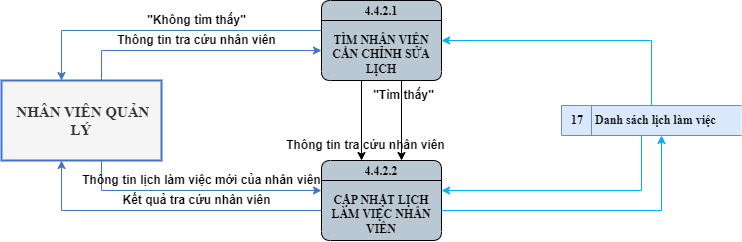

The diagram above was exported from draw.io. Its source (the exported page's mxGraphModel, read from the mxfile embedded in the PNG):
<mxGraphModel dx="875" dy="559" grid="1" gridSize="10" guides="1" tooltips="1" connect="0" arrows="0" fold="1" page="0" pageScale="1" pageWidth="850" pageHeight="1100" math="0" shadow="0">
  <root>
    <mxCell id="0" />
    <mxCell id="1" parent="0" />
    <mxCell id="IzrrSPhN7uE3m-Xx5u86-1" value="4.4.2.1&#10;&#10;TÌM NHÂN VIÊN CẦN CHỈNH SỬA LỊCH" style="swimlane;fontStyle=1;childLayout=stackLayout;horizontal=1;startSize=20;fillColor=#bac8d3;horizontalStack=0;resizeParent=1;resizeParentMax=0;resizeLast=0;collapsible=0;marginBottom=0;swimlaneFillColor=#bac8d3;fontSize=12;whiteSpace=wrap;gradientColor=none;rounded=1;glass=0;verticalAlign=top;spacing=-1;fontFamily=Times New Roman;" vertex="1" parent="1">
      <mxGeometry x="480" y="320" width="120" height="80" as="geometry" />
    </mxCell>
    <mxCell id="IzrrSPhN7uE3m-Xx5u86-2" value="&amp;nbsp;NHÂN VIÊN QUẢN LÝ" style="html=1;dashed=0;whiteSpace=wrap;fontStyle=1;fillColor=#f5f5f5;fontColor=#333333;strokeColor=#4472C4;strokeWidth=2;fontFamily=Times New Roman;fontSize=15;" vertex="1" parent="1">
      <mxGeometry x="160" y="400" width="160" height="80" as="geometry" />
    </mxCell>
    <mxCell id="IzrrSPhN7uE3m-Xx5u86-3" value="17&lt;span style=&quot;white-space: pre;&quot;&gt;&#09;&lt;/span&gt;Danh sách lịch làm việc" style="html=1;dashed=0;whiteSpace=wrap;shape=mxgraph.dfd.dataStoreID;align=left;spacingLeft=8;points=[[0,0],[0.5,0],[1,0],[0,0.5],[1,0.5],[0,1],[0.5,1],[1,1]];fontSize=12;verticalAlign=middle;fillColor=#dae8fc;fontStyle=1;labelBackgroundColor=none;fontFamily=Times New Roman;strokeColor=#6c8ebf;" vertex="1" parent="1">
      <mxGeometry x="720" y="425" width="180" height="30" as="geometry" />
    </mxCell>
    <mxCell id="IzrrSPhN7uE3m-Xx5u86-4" value="" style="endArrow=classic;html=1;rounded=0;edgeStyle=orthogonalEdgeStyle;strokeColor=#00b0f0;fontSize=15;jumpStyle=arc;fontFamily=Times New Roman;fontStyle=1" edge="1" parent="1" source="IzrrSPhN7uE3m-Xx5u86-3" target="IzrrSPhN7uE3m-Xx5u86-1">
      <mxGeometry width="50" height="50" relative="1" as="geometry">
        <mxPoint x="850" y="500" as="sourcePoint" />
        <mxPoint x="640" y="355" as="targetPoint" />
        <Array as="points">
          <mxPoint x="810" y="360" />
        </Array>
      </mxGeometry>
    </mxCell>
    <mxCell id="IzrrSPhN7uE3m-Xx5u86-5" value="" style="endArrow=classic;html=1;rounded=0;edgeStyle=orthogonalEdgeStyle;strokeColor=#000000;fontSize=15;jumpStyle=arc;fontFamily=Times New Roman;fontStyle=1" edge="1" parent="1" source="IzrrSPhN7uE3m-Xx5u86-1" target="IzrrSPhN7uE3m-Xx5u86-8">
      <mxGeometry width="50" height="50" relative="1" as="geometry">
        <mxPoint x="539.5799999999999" y="410" as="sourcePoint" />
        <mxPoint x="539.5799999999999" y="490" as="targetPoint" />
        <Array as="points">
          <mxPoint x="560" y="440" />
          <mxPoint x="560" y="440" />
        </Array>
      </mxGeometry>
    </mxCell>
    <mxCell id="IzrrSPhN7uE3m-Xx5u86-6" value="" style="endArrow=classic;html=1;rounded=0;edgeStyle=orthogonalEdgeStyle;strokeColor=#4472C4;fontSize=15;jumpStyle=arc;fontFamily=Times New Roman;fontStyle=1;" edge="1" parent="1" target="IzrrSPhN7uE3m-Xx5u86-1" source="IzrrSPhN7uE3m-Xx5u86-2">
      <mxGeometry width="50" height="50" relative="1" as="geometry">
        <mxPoint x="270" y="380" as="sourcePoint" />
        <mxPoint x="430" y="380" as="targetPoint" />
        <Array as="points">
          <mxPoint x="260" y="370" />
        </Array>
      </mxGeometry>
    </mxCell>
    <mxCell id="IzrrSPhN7uE3m-Xx5u86-7" value="Thông tin tra cứu nhân viên" style="text;html=1;align=center;verticalAlign=middle;resizable=0;points=[];autosize=1;strokeColor=none;fillColor=none;fontSize=12;fontStyle=1" vertex="1" parent="1">
      <mxGeometry x="265" y="345" width="180" height="30" as="geometry" />
    </mxCell>
    <mxCell id="IzrrSPhN7uE3m-Xx5u86-8" value="4.4.2.2&#10;&#10;CẬP NHẬT LỊCH LÀM VIỆC NHÂN VIÊN" style="swimlane;fontStyle=1;childLayout=stackLayout;horizontal=1;startSize=20;fillColor=#bac8d3;horizontalStack=0;resizeParent=1;resizeParentMax=0;resizeLast=0;collapsible=0;marginBottom=0;swimlaneFillColor=#bac8d3;fontSize=12;whiteSpace=wrap;gradientColor=none;rounded=1;glass=0;verticalAlign=top;spacing=-1;fontFamily=Times New Roman;" vertex="1" parent="1">
      <mxGeometry x="480" y="480" width="120" height="80" as="geometry" />
    </mxCell>
    <mxCell id="IzrrSPhN7uE3m-Xx5u86-9" value="" style="endArrow=classic;html=1;rounded=0;edgeStyle=orthogonalEdgeStyle;strokeColor=#000000;fontSize=15;jumpStyle=arc;fontFamily=Times New Roman;fontStyle=1" edge="1" parent="1" source="IzrrSPhN7uE3m-Xx5u86-1" target="IzrrSPhN7uE3m-Xx5u86-8">
      <mxGeometry width="50" height="50" relative="1" as="geometry">
        <mxPoint x="520" y="400" as="sourcePoint" />
        <mxPoint x="520" y="480" as="targetPoint" />
        <Array as="points">
          <mxPoint x="520" y="440" />
          <mxPoint x="520" y="440" />
        </Array>
      </mxGeometry>
    </mxCell>
    <mxCell id="IzrrSPhN7uE3m-Xx5u86-10" value="" style="endArrow=classic;html=1;rounded=0;edgeStyle=orthogonalEdgeStyle;strokeColor=#4472C4;fontSize=15;jumpStyle=arc;fontFamily=Times New Roman;fontStyle=1;" edge="1" parent="1" source="IzrrSPhN7uE3m-Xx5u86-1" target="IzrrSPhN7uE3m-Xx5u86-2">
      <mxGeometry width="50" height="50" relative="1" as="geometry">
        <mxPoint x="450" y="350" as="sourcePoint" />
        <mxPoint x="230" y="380" as="targetPoint" />
        <Array as="points">
          <mxPoint x="220" y="350" />
        </Array>
      </mxGeometry>
    </mxCell>
    <mxCell id="IzrrSPhN7uE3m-Xx5u86-11" value="&quot;Không tìm thấy&quot;" style="text;html=1;align=center;verticalAlign=middle;resizable=0;points=[];autosize=1;strokeColor=none;fillColor=none;fontSize=12;fontStyle=1" vertex="1" parent="1">
      <mxGeometry x="295" y="325" width="120" height="30" as="geometry" />
    </mxCell>
    <mxCell id="IzrrSPhN7uE3m-Xx5u86-12" value="&quot;Tìm thấy&quot;" style="text;html=1;align=center;verticalAlign=middle;resizable=0;points=[];autosize=1;strokeColor=none;fillColor=none;fontSize=12;fontStyle=1" vertex="1" parent="1">
      <mxGeometry x="522" y="400" width="80" height="30" as="geometry" />
    </mxCell>
    <mxCell id="IzrrSPhN7uE3m-Xx5u86-13" value="Thông tin tra cứu nhân viên" style="text;html=1;align=center;verticalAlign=middle;resizable=0;points=[];autosize=1;strokeColor=none;fillColor=none;fontSize=12;fontStyle=1" vertex="1" parent="1">
      <mxGeometry x="434" y="450" width="180" height="30" as="geometry" />
    </mxCell>
    <mxCell id="IzrrSPhN7uE3m-Xx5u86-14" value="" style="endArrow=classic;html=1;rounded=0;edgeStyle=orthogonalEdgeStyle;strokeColor=#4472C4;fontSize=15;jumpStyle=arc;fontFamily=Times New Roman;fontStyle=1;" edge="1" parent="1" source="IzrrSPhN7uE3m-Xx5u86-2" target="IzrrSPhN7uE3m-Xx5u86-8">
      <mxGeometry width="50" height="50" relative="1" as="geometry">
        <mxPoint x="260" y="535" as="sourcePoint" />
        <mxPoint x="480" y="505" as="targetPoint" />
        <Array as="points">
          <mxPoint x="260" y="510" />
        </Array>
      </mxGeometry>
    </mxCell>
    <mxCell id="IzrrSPhN7uE3m-Xx5u86-15" value="" style="endArrow=classic;html=1;rounded=0;edgeStyle=orthogonalEdgeStyle;strokeColor=#4472C4;fontSize=15;jumpStyle=arc;fontFamily=Times New Roman;fontStyle=1;" edge="1" parent="1" source="IzrrSPhN7uE3m-Xx5u86-8" target="IzrrSPhN7uE3m-Xx5u86-2">
      <mxGeometry width="50" height="50" relative="1" as="geometry">
        <mxPoint x="440" y="525" as="sourcePoint" />
        <mxPoint x="220" y="500" as="targetPoint" />
        <Array as="points">
          <mxPoint x="220" y="530" />
        </Array>
      </mxGeometry>
    </mxCell>
    <mxCell id="IzrrSPhN7uE3m-Xx5u86-16" value="Thông tin lịch làm việc mới của nhân viên" style="text;html=1;align=center;verticalAlign=middle;resizable=0;points=[];autosize=1;strokeColor=none;fillColor=none;fontSize=12;fontStyle=1" vertex="1" parent="1">
      <mxGeometry x="230" y="485" width="260" height="30" as="geometry" />
    </mxCell>
    <mxCell id="IzrrSPhN7uE3m-Xx5u86-17" value="Kết quả tra cứu nhân viên" style="text;html=1;align=center;verticalAlign=middle;resizable=0;points=[];autosize=1;strokeColor=none;fillColor=none;fontSize=12;fontStyle=1" vertex="1" parent="1">
      <mxGeometry x="270" y="505" width="170" height="30" as="geometry" />
    </mxCell>
    <mxCell id="IzrrSPhN7uE3m-Xx5u86-18" value="" style="endArrow=classic;html=1;rounded=0;edgeStyle=orthogonalEdgeStyle;strokeColor=#00b0f0;fontSize=15;jumpStyle=arc;fontFamily=Times New Roman;fontStyle=1" edge="1" parent="1" source="IzrrSPhN7uE3m-Xx5u86-3" target="IzrrSPhN7uE3m-Xx5u86-8">
      <mxGeometry width="50" height="50" relative="1" as="geometry">
        <mxPoint x="840" y="550" as="sourcePoint" />
        <mxPoint x="630" y="485" as="targetPoint" />
        <Array as="points">
          <mxPoint x="800" y="510" />
        </Array>
      </mxGeometry>
    </mxCell>
    <mxCell id="IzrrSPhN7uE3m-Xx5u86-19" value="" style="endArrow=classic;html=1;rounded=0;edgeStyle=orthogonalEdgeStyle;strokeColor=#00b0f0;fontSize=15;jumpStyle=arc;fontFamily=Times New Roman;fontStyle=1" edge="1" parent="1" source="IzrrSPhN7uE3m-Xx5u86-8" target="IzrrSPhN7uE3m-Xx5u86-3">
      <mxGeometry width="50" height="50" relative="1" as="geometry">
        <mxPoint x="610" y="520" as="sourcePoint" />
        <mxPoint x="810" y="465" as="targetPoint" />
        <Array as="points">
          <mxPoint x="820" y="530" />
        </Array>
      </mxGeometry>
    </mxCell>
  </root>
</mxGraphModel>